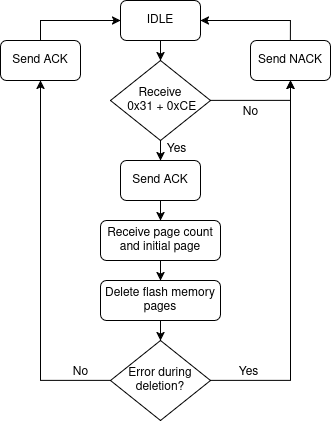

The diagram above was exported from draw.io. Its source (the exported page's mxGraphModel, read from the mxfile embedded in the PNG):
<mxGraphModel dx="985" dy="540" grid="1" gridSize="10" guides="1" tooltips="1" connect="1" arrows="1" fold="1" page="1" pageScale="1" pageWidth="850" pageHeight="1100" math="0" shadow="0">
  <root>
    <mxCell id="0" />
    <mxCell id="1" parent="0" />
    <mxCell id="TGcP8KGzNyn-Icx0i8QD-19" style="edgeStyle=orthogonalEdgeStyle;rounded=0;orthogonalLoop=1;jettySize=auto;html=1;exitX=0.5;exitY=1;exitDx=0;exitDy=0;entryX=0.5;entryY=0;entryDx=0;entryDy=0;" edge="1" parent="1" source="TGcP8KGzNyn-Icx0i8QD-2" target="TGcP8KGzNyn-Icx0i8QD-23">
      <mxGeometry relative="1" as="geometry">
        <mxPoint x="360" y="119.99999999999994" as="targetPoint" />
      </mxGeometry>
    </mxCell>
    <mxCell id="TGcP8KGzNyn-Icx0i8QD-2" value="IDLE" style="rounded=1;whiteSpace=wrap;html=1;" vertex="1" parent="1">
      <mxGeometry x="310" y="40" width="80" height="40" as="geometry" />
    </mxCell>
    <mxCell id="TGcP8KGzNyn-Icx0i8QD-30" style="edgeStyle=orthogonalEdgeStyle;rounded=0;orthogonalLoop=1;jettySize=auto;html=1;exitX=1;exitY=0.5;exitDx=0;exitDy=0;entryX=0.5;entryY=1;entryDx=0;entryDy=0;" edge="1" parent="1" source="TGcP8KGzNyn-Icx0i8QD-23" target="TGcP8KGzNyn-Icx0i8QD-27">
      <mxGeometry relative="1" as="geometry" />
    </mxCell>
    <mxCell id="TGcP8KGzNyn-Icx0i8QD-34" style="edgeStyle=orthogonalEdgeStyle;rounded=0;orthogonalLoop=1;jettySize=auto;html=1;exitX=0.5;exitY=1;exitDx=0;exitDy=0;entryX=0.5;entryY=0;entryDx=0;entryDy=0;" edge="1" parent="1" source="TGcP8KGzNyn-Icx0i8QD-23" target="TGcP8KGzNyn-Icx0i8QD-32">
      <mxGeometry relative="1" as="geometry" />
    </mxCell>
    <mxCell id="TGcP8KGzNyn-Icx0i8QD-23" value="&lt;div&gt;Receive&lt;/div&gt;&lt;div&gt;&amp;nbsp;0x31 + 0xCE&lt;/div&gt;" style="rhombus;whiteSpace=wrap;html=1;" vertex="1" parent="1">
      <mxGeometry x="300" y="100" width="100" height="80" as="geometry" />
    </mxCell>
    <mxCell id="TGcP8KGzNyn-Icx0i8QD-25" value="No" style="text;html=1;align=center;verticalAlign=middle;resizable=0;points=[];autosize=1;strokeColor=none;fillColor=none;" vertex="1" parent="1">
      <mxGeometry x="420" y="137" width="40" height="30" as="geometry" />
    </mxCell>
    <mxCell id="TGcP8KGzNyn-Icx0i8QD-31" style="edgeStyle=orthogonalEdgeStyle;rounded=0;orthogonalLoop=1;jettySize=auto;html=1;exitX=0.5;exitY=0;exitDx=0;exitDy=0;entryX=1;entryY=0.5;entryDx=0;entryDy=0;" edge="1" parent="1" source="TGcP8KGzNyn-Icx0i8QD-27" target="TGcP8KGzNyn-Icx0i8QD-2">
      <mxGeometry relative="1" as="geometry" />
    </mxCell>
    <mxCell id="TGcP8KGzNyn-Icx0i8QD-27" value="Send NACK" style="rounded=1;whiteSpace=wrap;html=1;" vertex="1" parent="1">
      <mxGeometry x="440" y="80" width="80" height="40" as="geometry" />
    </mxCell>
    <mxCell id="TGcP8KGzNyn-Icx0i8QD-29" style="edgeStyle=orthogonalEdgeStyle;rounded=0;orthogonalLoop=1;jettySize=auto;html=1;exitX=0.5;exitY=0;exitDx=0;exitDy=0;entryX=0;entryY=0.5;entryDx=0;entryDy=0;" edge="1" parent="1" source="TGcP8KGzNyn-Icx0i8QD-28" target="TGcP8KGzNyn-Icx0i8QD-2">
      <mxGeometry relative="1" as="geometry" />
    </mxCell>
    <mxCell id="TGcP8KGzNyn-Icx0i8QD-28" value="Send ACK" style="rounded=1;whiteSpace=wrap;html=1;" vertex="1" parent="1">
      <mxGeometry x="190" y="80" width="80" height="40" as="geometry" />
    </mxCell>
    <mxCell id="TGcP8KGzNyn-Icx0i8QD-36" style="edgeStyle=orthogonalEdgeStyle;rounded=0;orthogonalLoop=1;jettySize=auto;html=1;exitX=0.5;exitY=1;exitDx=0;exitDy=0;entryX=0.5;entryY=0;entryDx=0;entryDy=0;" edge="1" parent="1" source="TGcP8KGzNyn-Icx0i8QD-32" target="TGcP8KGzNyn-Icx0i8QD-35">
      <mxGeometry relative="1" as="geometry" />
    </mxCell>
    <mxCell id="TGcP8KGzNyn-Icx0i8QD-32" value="Send ACK" style="rounded=1;whiteSpace=wrap;html=1;" vertex="1" parent="1">
      <mxGeometry x="310" y="200" width="80" height="40" as="geometry" />
    </mxCell>
    <mxCell id="TGcP8KGzNyn-Icx0i8QD-39" style="edgeStyle=orthogonalEdgeStyle;rounded=0;orthogonalLoop=1;jettySize=auto;html=1;exitX=0.5;exitY=1;exitDx=0;exitDy=0;entryX=0.5;entryY=0;entryDx=0;entryDy=0;" edge="1" parent="1" source="TGcP8KGzNyn-Icx0i8QD-35" target="TGcP8KGzNyn-Icx0i8QD-38">
      <mxGeometry relative="1" as="geometry" />
    </mxCell>
    <mxCell id="TGcP8KGzNyn-Icx0i8QD-35" value="Receive page count and initial page" style="rounded=1;whiteSpace=wrap;html=1;" vertex="1" parent="1">
      <mxGeometry x="290" y="260" width="120" height="40" as="geometry" />
    </mxCell>
    <mxCell id="TGcP8KGzNyn-Icx0i8QD-37" value="Yes" style="text;html=1;align=center;verticalAlign=middle;resizable=0;points=[];autosize=1;strokeColor=none;fillColor=none;" vertex="1" parent="1">
      <mxGeometry x="346" y="174" width="40" height="30" as="geometry" />
    </mxCell>
    <mxCell id="TGcP8KGzNyn-Icx0i8QD-41" style="edgeStyle=orthogonalEdgeStyle;rounded=0;orthogonalLoop=1;jettySize=auto;html=1;exitX=0.5;exitY=1;exitDx=0;exitDy=0;entryX=0.5;entryY=0;entryDx=0;entryDy=0;" edge="1" parent="1" source="TGcP8KGzNyn-Icx0i8QD-38" target="TGcP8KGzNyn-Icx0i8QD-40">
      <mxGeometry relative="1" as="geometry" />
    </mxCell>
    <mxCell id="TGcP8KGzNyn-Icx0i8QD-38" value="Delete flash memory pages" style="rounded=1;whiteSpace=wrap;html=1;" vertex="1" parent="1">
      <mxGeometry x="290" y="320" width="120" height="40" as="geometry" />
    </mxCell>
    <mxCell id="TGcP8KGzNyn-Icx0i8QD-42" style="edgeStyle=orthogonalEdgeStyle;rounded=0;orthogonalLoop=1;jettySize=auto;html=1;exitX=1;exitY=0.5;exitDx=0;exitDy=0;entryX=0.5;entryY=1;entryDx=0;entryDy=0;" edge="1" parent="1" source="TGcP8KGzNyn-Icx0i8QD-40" target="TGcP8KGzNyn-Icx0i8QD-27">
      <mxGeometry relative="1" as="geometry" />
    </mxCell>
    <mxCell id="TGcP8KGzNyn-Icx0i8QD-44" style="edgeStyle=orthogonalEdgeStyle;rounded=0;orthogonalLoop=1;jettySize=auto;html=1;exitX=0;exitY=0.5;exitDx=0;exitDy=0;entryX=0.5;entryY=1;entryDx=0;entryDy=0;" edge="1" parent="1" source="TGcP8KGzNyn-Icx0i8QD-40" target="TGcP8KGzNyn-Icx0i8QD-28">
      <mxGeometry relative="1" as="geometry" />
    </mxCell>
    <mxCell id="TGcP8KGzNyn-Icx0i8QD-40" value="Error during deletion?" style="rhombus;whiteSpace=wrap;html=1;" vertex="1" parent="1">
      <mxGeometry x="300" y="380" width="100" height="80" as="geometry" />
    </mxCell>
    <mxCell id="TGcP8KGzNyn-Icx0i8QD-43" value="Yes" style="text;html=1;align=center;verticalAlign=middle;resizable=0;points=[];autosize=1;strokeColor=none;fillColor=none;" vertex="1" parent="1">
      <mxGeometry x="418" y="397" width="40" height="30" as="geometry" />
    </mxCell>
    <mxCell id="TGcP8KGzNyn-Icx0i8QD-45" value="No" style="text;html=1;align=center;verticalAlign=middle;resizable=0;points=[];autosize=1;strokeColor=none;fillColor=none;" vertex="1" parent="1">
      <mxGeometry x="250" y="397" width="40" height="30" as="geometry" />
    </mxCell>
  </root>
</mxGraphModel>